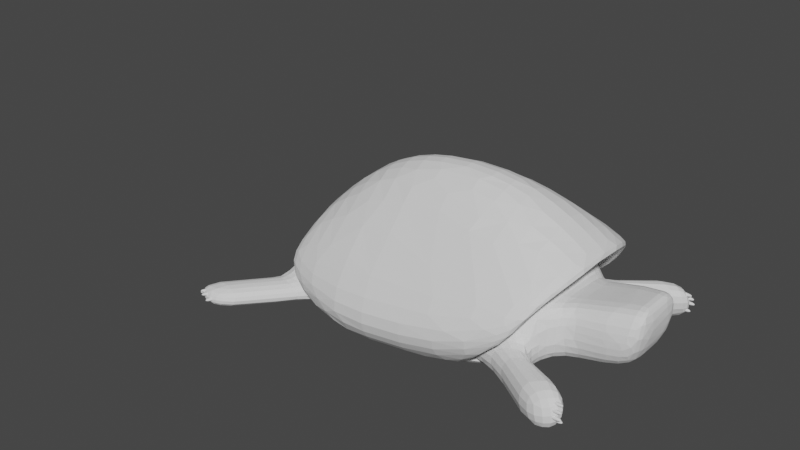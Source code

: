 # Source: tortuga.blend  (saved by Blender 3.2.14; exported with 4.5.12 LTS)
import bpy
from mathutils import Matrix  # noqa: F401  (used for matrix-valued properties, if any)

bpy.ops.wm.read_factory_settings(use_empty=True)
scene = bpy.context.scene
scene.name = 'Scene'

# ---- collections
col_collection = bpy.data.collections.new('Collection'); scene.collection.children.link(col_collection)

# ---- world
world_world = bpy.data.worlds.new('World'); scene.world = world_world
world_world.use_nodes = True; world_world.node_tree.nodes.clear()
_N = world_world.node_tree.nodes; _L = world_world.node_tree.links
n0 = _N.new('ShaderNodeOutputWorld'); n0.name = 'World Output'; n0.location = (300, 300)
n1 = _N.new('ShaderNodeBackground'); n1.name = 'Background'; n1.location = (10, 300)
n1.inputs[0].default_value = (0.05088, 0.05088, 0.05088, 1.0)
_L.new(n1.outputs[0], n0.inputs[0])
n0.is_active_output = True
world_world.color = (0.05088, 0.05088, 0.05088)
world_world.use_sun_shadow = False
world_world.sun_shadow_jitter_overblur = 0.0

# ---- meshes
me_cube = bpy.data.meshes.new('Cube')
me_cube.from_pydata([(-1.496, -0.9342, -0.5793), (-1.688, -0.8326, -0.3228), (1.292, -1.0, -0.1162), (1.421, -0.9292, 0.1872), (0.009172, -0.75, 0.3516), (-1.539, 0.0, 0.2119), (-0.8129, -0.75, 0.2352), (1.689, 0.0, 0.5225), (0.8442, -1.0, -0.5521), (-0.8128, -1.0, -0.8113), (0.009196, -1.0, -0.7252), (-0.8131, -1.256, -0.4381), (0.8443, -1.243, -0.1787), (0.009145, -1.276, -0.3519), (-0.8122, 0.0, 0.9253), (0.8438, -7.451e-09, 1.036), (0.009254, 0.0, 1.132), (-1.674, -0.75, -0.1719), (1.689, -0.3677, 0.5052), (-1.6, -0.3677, 0.1458), (1.543, -0.75, 0.3663), (-0.8127, -0.3677, 0.711), (0.0092, -0.3677, 0.8576), (0.8441, -0.3677, 0.8961), (0.8442, -0.75, 0.4575), (1.153, 0.0, -0.6702), (-1.413, 0.0, -0.9294), (0.009196, 0.0, -0.8433), (0.009196, -0.5903, -0.868), (-1.413, -0.5903, -0.9541), (1.153, -0.5903, -0.6949), (-0.001022, -0.7952, -0.7899), (0.7594, -0.7952, -0.6569), (-0.8632, -0.7952, -0.8561)], [], [(22, 4, 24, 23), (6, 17, 1, 11), (9, 11, 1, 0), (20, 24, 12, 3), (21, 19, 17, 6), (6, 11, 13, 4), (4, 13, 12, 24), (11, 9, 10, 13), (13, 10, 8, 12), (2, 3, 12, 8), (16, 22, 23, 15), (14, 21, 22, 16), (18, 23, 24, 20), (7, 15, 23, 18), (14, 5, 19, 21), (21, 6, 4, 22), (28, 29, 26, 27), (30, 28, 27, 25), (32, 31, 28, 30), (31, 33, 29, 28), (10, 9, 33, 31), (8, 10, 31, 32)])
_uv = me_cube.uv_layers.new(name='UVMap')
_uv.uv.foreach_set('vector', [0.75, 0.6916, 0.75, 0.7208, 0.6875, 0.7188, 0.6875, 0.6875, 0.8054, 0.7188, 0.864, 0.7188, 0.865, 0.737, 0.8054, 0.75, 0.375, 0.9304, 0.625, 0.9304, 0.6679, 0.9919, 0.5263, 0.9769, 0.625, 0.7188, 0.6875, 0.7188, 0.6875, 0.75, 0.6275, 0.7449, 0.8054, 0.6875, 0.859, 0.6875, 0.864, 0.7188, 0.8054, 0.7188, 0.8054, 0.7188, 0.8054, 0.75, 0.75, 0.75, 0.75, 0.7208, 0.75, 0.7208, 0.75, 0.75, 0.6875, 0.75, 0.6875, 0.7188, 0.625, 0.9304, 0.375, 0.9304, 0.375, 0.875, 0.4814, 0.875, 0.4814, 0.875, 0.375, 0.875, 0.375, 0.8125, 0.625, 0.8125, 0.375, 0.75, 0.6275, 0.7449, 0.625, 0.8125, 0.375, 0.8125, 0.75, 0.6333, 0.75, 0.6916, 0.6875, 0.6875, 0.6876, 0.625, 0.8053, 0.625, 0.8054, 0.6875, 0.75, 0.6916, 0.75, 0.6333, 0.625, 0.6875, 0.6875, 0.6875, 0.6875, 0.7188, 0.625, 0.7188, 0.625, 0.625, 0.6876, 0.625, 0.6875, 0.6875, 0.625, 0.6875, 0.8053, 0.625, 0.8548, 0.625, 0.859, 0.6875, 0.8054, 0.6875, 0.8054, 0.6875, 0.8054, 0.7188, 0.75, 0.7208, 0.75, 0.6916, 0.375, 0.875, 0.375, 0.9304, 0.375, 0.9304, 0.375, 0.875, 0.375, 0.8125, 0.375, 0.875, 0.375, 0.875, 0.375, 0.8125, 0.375, 0.8125, 0.375, 0.875, 0.375, 0.875, 0.375, 0.8125, 0.375, 0.875, 0.375, 0.9304, 0.375, 0.9304, 0.375, 0.875, 0.375, 0.875, 0.375, 0.9304, 0.375, 0.9304, 0.375, 0.875, 0.375, 0.8125, 0.375, 0.875, 0.375, 0.875, 0.375, 0.8125])
me_cube.update()
me_cube_001 = bpy.data.meshes.new('Cube.001')
me_cube_001.from_pydata([(-1.835, -0.8023, -0.8024), (1.256, -0.8023, -0.5572), (0.9909, -0.8023, -0.6311), (-0.8128, -0.8023, -0.8113), (0.009196, -0.8023, -0.7252), (-1.835, 0.0, -0.8024), (1.256, 0.0, -0.5572), (0.9909, 0.0, -0.6311), (-0.8128, 0.0, -0.8113), (0.009196, 0.0, -0.7252), (1.226, -0.5851, 0.5704), (0.788, -0.5851, 0.5725), (-0.8342, -0.5851, 0.2353), (-0.02948, -0.5851, 0.4026), (0.8903, 0.0, 0.5168), (0.5456, 0.0, 0.5383), (-0.7306, 0.0, 0.273), (-0.09749, 0.0, 0.4046), (1.279, -0.6937, 0.08794), (0.8161, -0.6937, 0.01023), (-0.01014, -0.6937, -0.1613), (-0.8235, -0.6937, -0.288), (-1.648, -0.6937, -0.3691), (-1.875, 0.0, -0.3465), (1.289, 0.0, 0.09407), (2.17, 0.0, -0.3443), (2.17, -0.2466, -0.3443), (2.249, -0.2926, 0.2521), (2.249, 0.0, 0.2252), (1.456, 0.0, 0.05938), (1.456, -0.334, 0.08622), (1.422, 0.0, -0.516), (1.422, -0.4426, -0.516), (2.273, -0.3469, -0.03151), (2.273, 0.0, -0.04493), (1.456, -0.3883, -0.1087), (1.999, -0.3829, -0.3995), (2.147, -0.3112, 0.2706), (1.999, 0.0, -0.3995), (2.147, 0.0, 0.2438), (2.145, -0.4226, -0.04254), (1.764, -0.3672, 0.1784), (1.764, 0.0, 0.1516), (1.671, -0.3465, -0.5006), (1.671, 0.0, -0.5006), (1.763, -0.4215, -0.07564), (0.9035, -0.748, -0.3104), (-0.0004738, -0.748, -0.4432), (-1.835, -0.748, -0.595), (1.267, -0.748, -0.2346), (-0.8181, -0.748, -0.5496), (-1.954, 0.0, -0.5745), (1.752, -0.9838, -0.5999), (1.46, -1.115, -0.6993), (1.337, -1.098, -0.268), (1.738, -0.9181, -0.166), (2.152, -1.18, -0.5843), (1.889, -1.404, -0.6882), (1.757, -1.424, -0.2376), (2.117, -1.116, -0.1311), (-1.394, -0.8023, -0.8062), (-1.394, 0.0, -0.8062), (-1.403, -0.5851, 0.1171), (-1.178, 0.0, 0.18), (-1.398, -0.6937, -0.3446), (-1.396, -0.748, -0.5754), (-2.064, -1.602, -0.816), (-2.489, -1.481, -0.8121), (-2.474, -1.429, -0.6047), (-2.052, -1.549, -0.5851), (-1.499, -0.9195, -0.5991), (-1.526, -0.9473, -0.8331), (-1.961, -0.8922, -0.7821), (-1.934, -0.8621, -0.5715), (-1.776, -1.234, -0.5921), (-2.204, -1.145, -0.5881), (-1.795, -1.275, -0.8245), (-2.225, -1.187, -0.7971)], [], [(1, 2, 7, 6), (2, 4, 9, 7), (60, 0, 5, 61), (4, 3, 8, 9), (19, 18, 10, 11), (20, 19, 11, 13), (64, 21, 12, 62), (21, 20, 13, 12), (11, 10, 14, 15), (13, 11, 15, 17), (62, 12, 16, 63), (12, 13, 17, 16), (22, 62, 63, 23), (24, 14, 10, 18), (40, 36, 26, 33), (48, 22, 23, 51), (50, 47, 20, 21), (65, 50, 21, 64), (47, 46, 19, 20), (46, 49, 18, 19), (34, 28, 27, 33), (36, 38, 25, 26), (39, 37, 27, 28), (25, 34, 33, 26), (37, 40, 33, 27), (41, 45, 40, 37), (42, 41, 37, 39), (43, 44, 38, 36), (45, 43, 36, 40), (35, 32, 43, 45), (32, 31, 44, 43), (29, 30, 41, 42), (30, 35, 45, 41), (4, 2, 46, 47), (30, 29, 24, 18), (3, 4, 47, 50), (0, 48, 51, 5), (49, 1, 32, 35), (60, 3, 50, 65), (32, 1, 6, 31), (18, 49, 35, 30), (2, 1, 52, 53), (1, 49, 55, 52), (46, 2, 53, 54), (49, 46, 54, 55), (54, 53, 57, 58), (57, 56, 59, 58), (52, 55, 59, 56), (53, 52, 56, 57), (55, 54, 58, 59), (76, 74, 69, 66), (48, 65, 64, 22), (22, 64, 62), (3, 60, 61, 8), (67, 66, 69, 68), (77, 76, 66, 67), (74, 75, 68, 69), (75, 77, 67, 68), (48, 0, 72, 73), (65, 48, 73, 70), (0, 60, 71, 72), (60, 65, 70, 71), (73, 72, 77, 75), (70, 73, 75, 74), (72, 71, 76, 77), (71, 70, 74, 76)])
_uv = me_cube_001.uv_layers.new(name='UVMap')
_uv.uv.foreach_set('vector', [0.0, 0.0, 0.0, 0.0, 0.0, 0.0, 0.0, 0.0, 0.0, 0.0, 0.0, 0.0, 0.0, 0.0, 0.0, 0.0, 0.0, 0.0, 0.0, 0.0, 0.0, 0.0, 0.0, 0.0, 0.0, 0.0, 0.0, 0.0, 0.0, 0.0, 0.0, 0.0, 0.0, 0.0, 0.0, 0.0, 0.0, 0.0, 0.0, 0.0, 0.0, 0.0, 0.0, 0.0, 0.0, 0.0, 0.0, 0.0, 0.0, 0.0, 0.0, 0.0, 0.0, 0.0, 0.0, 0.0, 0.0, 0.0, 0.0, 0.0, 0.0, 0.0, 0.0, 0.0, 0.0, 0.0, 0.0, 0.0, 0.0, 0.0, 0.0, 0.0, 0.0, 0.0, 0.0, 0.0, 0.0, 0.0, 0.0, 0.0, 0.0, 0.0, 0.0, 0.0, 0.0, 0.0, 0.0, 0.0, 0.0, 0.0, 0.0, 0.0, 0.0, 0.0, 0.0, 0.0, 0.0, 0.0, 0.0, 0.0, 0.0, 0.0, 0.0, 0.0, 0.0, 0.0, 0.0, 0.0, 0.0, 0.0, 0.0, 0.0, 0.0, 0.0, 0.0, 0.0, 0.0, 0.0, 0.0, 0.0, 0.0, 0.0, 0.0, 0.0, 0.0, 0.0, 0.0, 0.0, 0.0, 0.0, 0.0, 0.0, 0.0, 0.0, 0.0, 0.0, 0.0, 0.0, 0.0, 0.0, 0.0, 0.0, 0.0, 0.0, 0.0, 0.0, 0.0, 0.0, 0.0, 0.0, 0.0, 0.0, 0.0, 0.0, 0.0, 0.0, 0.0, 0.0, 0.0, 0.0, 0.0, 0.0, 0.0, 0.0, 0.0, 0.0, 0.0, 0.0, 0.0, 0.0, 0.0, 0.0, 0.0, 0.0, 0.0, 0.0, 0.0, 0.0, 0.0, 0.0, 0.0, 0.0, 0.0, 0.0, 0.0, 0.0, 0.0, 0.0, 0.0, 0.0, 0.0, 0.0, 0.0, 0.0, 0.0, 0.0, 0.0, 0.0, 0.0, 0.0, 0.0, 0.0, 0.0, 0.0, 0.0, 0.0, 0.0, 0.0, 0.0, 0.0, 0.0, 0.0, 0.0, 0.0, 0.0, 0.0, 0.0, 0.0, 0.0, 0.0, 0.0, 0.0, 0.0, 0.0, 0.0, 0.0, 0.0, 0.0, 0.0, 0.0, 0.0, 0.0, 0.0, 0.0, 0.0, 0.0, 0.0, 0.0, 0.0, 0.0, 0.0, 0.0, 0.0, 0.0, 0.0, 0.0, 0.0, 0.0, 0.0, 0.0, 0.0, 0.0, 0.0, 0.0, 0.0, 0.0, 0.0, 0.0, 0.0, 0.0, 0.0, 0.0, 0.0, 0.0, 0.0, 0.0, 0.0, 0.0, 0.0, 0.0, 0.0, 0.0, 0.0, 0.0, 0.0, 0.0, 0.0, 0.0, 0.0, 0.0, 0.0, 0.0, 0.0, 0.0, 0.0, 0.0, 0.0, 0.0, 0.0, 0.0, 0.0, 0.0, 0.0, 0.0, 0.0, 0.0, 0.0, 0.0, 0.0, 0.0, 0.0, 0.0, 0.0, 0.0, 0.0, 0.0, 0.0, 0.0, 0.0, 0.0, 0.0, 0.0, 0.0, 0.0, 0.0, 0.0, 0.0, 0.0, 0.0, 0.0, 0.0, 0.0, 0.0, 0.0, 0.0, 0.0, 0.0, 0.0, 0.0, 0.0, 0.0, 0.0, 0.0, 0.0, 0.0, 0.0, 0.0, 0.0, 0.0, 0.0, 0.0, 0.0, 0.0, 0.0, 0.0, 0.0, 0.0, 0.0, 0.0, 0.0, 0.0, 0.0, 0.0, 0.0, 0.0, 0.0, 0.0, 0.0, 0.0, 0.0, 0.0, 0.0, 0.0, 0.0, 0.0, 0.0, 0.0, 0.0, 0.0, 0.0, 0.0, 0.0, 0.0, 0.0, 0.0, 0.0, 0.0, 0.0, 0.0, 0.0, 0.0, 0.0, 0.0, 0.0, 0.0, 0.0, 0.0, 0.0, 0.0, 0.0, 0.0, 0.0, 0.0, 0.0, 0.0, 0.0, 0.0, 0.0, 0.0, 0.0, 0.0, 0.0, 0.0, 0.0, 0.0, 0.0, 0.0, 0.0, 0.0, 0.0, 0.0, 0.0, 0.0, 0.0, 0.0, 0.0, 0.0, 0.0, 0.0, 0.0, 0.0, 0.0, 0.0, 0.0, 0.0, 0.0, 0.0, 0.0, 0.0, 0.0, 0.0, 0.0, 0.0, 0.0, 0.0, 0.0, 0.0, 0.0, 0.0, 0.0, 0.0, 0.0, 0.0, 0.0, 0.0, 0.0, 0.0, 0.0, 0.0, 0.0, 0.0, 0.0, 0.0, 0.0, 0.0, 0.0, 0.0, 0.0, 0.0, 0.0, 0.0, 0.0, 0.0, 0.0, 0.0, 0.0, 0.0, 0.0, 0.0, 0.0, 0.0, 0.0, 0.0, 0.0, 0.0, 0.0, 0.0, 0.0, 0.0, 0.0, 0.0, 0.0, 0.0, 0.0, 0.0, 0.0, 0.0, 0.0, 0.0, 0.0, 0.0, 0.0, 0.0, 0.0, 0.0, 0.0, 0.0, 0.0, 0.0, 0.0, 0.0, 0.0, 0.0, 0.0, 0.0, 0.0, 0.0, 0.0, 0.0, 0.0, 0.0, 0.0, 0.0, 0.0, 0.0, 0.0, 0.0, 0.0, 0.0, 0.0, 0.0, 0.0, 0.0, 0.0, 0.0, 0.0])
me_cube_001.update()
me_cube_002 = bpy.data.meshes.new('Cube.002')
me_cube_002.from_pydata([(-4.271, 0.7646, -2.229), (-4.271, 0.7646, -0.2289), (-4.271, 2.765, -2.229), (-4.271, 2.765, -0.2289), (2.313, 0.7646, -2.229), (2.313, 0.7646, -0.2289), (2.313, 2.765, -2.229), (2.313, 2.765, -0.2289), (-3.629, -1.0, -4.933), (-3.629, -1.0, -2.933), (-3.629, 1.0, -4.933), (-3.629, 1.0, -2.933), (2.955, -1.0, -4.933), (2.955, -1.0, -2.933), (2.955, 1.0, -4.933), (2.955, 1.0, -2.933), (-3.231, -1.686, -7.932), (-3.231, -1.686, -5.932), (-3.231, 0.3141, -7.932), (-3.231, 0.3141, -5.932), (3.353, -1.686, -7.932), (3.353, -1.686, -5.932), (3.353, 0.3141, -7.932), (3.353, 0.3141, -5.932), (-3.938, 0.7961, -10.89), (-3.938, 0.7961, -8.888), (-3.938, 2.796, -10.89), (-3.938, 2.796, -8.888), (2.646, 0.7961, -10.89), (2.646, 0.7961, -8.888), (2.646, 2.796, -10.89), (2.646, 2.796, -8.888)], [], [(22, 23, 21, 20), (2, 3, 7, 6), (6, 7, 5, 4), (4, 5, 1, 0), (2, 6, 4, 0), (7, 3, 1, 5), (18, 19, 23, 22), (10, 11, 15, 14), (14, 15, 13, 12), (12, 13, 9, 8), (10, 14, 12, 8), (15, 11, 9, 13), (20, 21, 17, 16), (18, 22, 20, 16), (23, 19, 17, 21), (26, 27, 31, 30), (30, 31, 29, 28), (28, 29, 25, 24), (26, 30, 28, 24), (31, 27, 25, 29)])
_uv = me_cube_002.uv_layers.new(name='UVMap')
_uv.uv.foreach_set('vector', [0.375, 0.5, 0.625, 0.5, 0.625, 0.75, 0.375, 0.75, 0.375, 0.25, 0.625, 0.25, 0.625, 0.5, 0.375, 0.5, 0.375, 0.5, 0.625, 0.5, 0.625, 0.75, 0.375, 0.75, 0.375, 0.75, 0.625, 0.75, 0.625, 1.0, 0.375, 1.0, 0.125, 0.5, 0.375, 0.5, 0.375, 0.75, 0.125, 0.75, 0.625, 0.5, 0.875, 0.5, 0.875, 0.75, 0.625, 0.75, 0.375, 0.25, 0.625, 0.25, 0.625, 0.5, 0.375, 0.5, 0.375, 0.25, 0.625, 0.25, 0.625, 0.5, 0.375, 0.5, 0.375, 0.5, 0.625, 0.5, 0.625, 0.75, 0.375, 0.75, 0.375, 0.75, 0.625, 0.75, 0.625, 1.0, 0.375, 1.0, 0.125, 0.5, 0.375, 0.5, 0.375, 0.75, 0.125, 0.75, 0.625, 0.5, 0.875, 0.5, 0.875, 0.75, 0.625, 0.75, 0.375, 0.75, 0.625, 0.75, 0.625, 1.0, 0.375, 1.0, 0.125, 0.5, 0.375, 0.5, 0.375, 0.75, 0.125, 0.75, 0.625, 0.5, 0.875, 0.5, 0.875, 0.75, 0.625, 0.75, 0.375, 0.25, 0.625, 0.25, 0.625, 0.5, 0.375, 0.5, 0.375, 0.5, 0.625, 0.5, 0.625, 0.75, 0.375, 0.75, 0.375, 0.75, 0.625, 0.75, 0.625, 1.0, 0.375, 1.0, 0.125, 0.5, 0.375, 0.5, 0.375, 0.75, 0.125, 0.75, 0.625, 0.5, 0.875, 0.5, 0.875, 0.75, 0.625, 0.75])
me_cube_002.update()
me_cube_003 = bpy.data.meshes.new('Cube.003')
me_cube_003.from_pydata([(-7.859, 0.8336, -1.786), (-8.533, 0.8154, 0.09633), (-7.964, 2.831, -1.805), (-8.638, 2.813, 0.07804), (-1.67, 1.18, 0.4331), (-2.344, 1.162, 2.316), (-1.775, 3.177, 0.4148), (-2.45, 3.159, 2.298), (-6.083, -0.956, -4.651), (-6.46, -0.9616, -2.687), (-6.142, 1.043, -4.656), (-6.518, 1.038, -2.692), (0.3798, -0.7627, -3.412), (0.003467, -0.7683, -1.448), (0.3211, 1.236, -3.418), (-0.05526, 1.231, -1.453), (-5.756, -1.583, -7.272), (-5.756, -1.583, -5.272), (-5.756, 0.4171, -7.272), (-5.756, 0.4171, -5.272), (0.8276, -1.583, -7.272), (0.8276, -1.583, -5.272), (0.8276, 0.4171, -7.272), (0.8276, 0.4171, -5.272), (-5.487, 0.2085, -8.99), (-5.228, 0.2059, -7.007), (-5.447, 2.208, -8.993), (-5.187, 2.205, -7.01), (1.039, 0.07502, -9.846), (1.299, 0.07238, -7.863), (1.079, 2.075, -9.849), (1.339, 2.072, -7.866)], [], [(22, 23, 21, 20), (2, 3, 7, 6), (6, 7, 5, 4), (4, 5, 1, 0), (2, 6, 4, 0), (7, 3, 1, 5), (18, 19, 23, 22), (10, 11, 15, 14), (14, 15, 13, 12), (12, 13, 9, 8), (10, 14, 12, 8), (15, 11, 9, 13), (20, 21, 17, 16), (18, 22, 20, 16), (23, 19, 17, 21), (26, 27, 31, 30), (30, 31, 29, 28), (28, 29, 25, 24), (26, 30, 28, 24), (31, 27, 25, 29)])
_uv = me_cube_003.uv_layers.new(name='UVMap')
_uv.uv.foreach_set('vector', [0.375, 0.5, 0.625, 0.5, 0.625, 0.75, 0.375, 0.75, 0.375, 0.25, 0.625, 0.25, 0.625, 0.5, 0.375, 0.5, 0.375, 0.5, 0.625, 0.5, 0.625, 0.75, 0.375, 0.75, 0.375, 0.75, 0.625, 0.75, 0.625, 1.0, 0.375, 1.0, 0.125, 0.5, 0.375, 0.5, 0.375, 0.75, 0.125, 0.75, 0.625, 0.5, 0.875, 0.5, 0.875, 0.75, 0.625, 0.75, 0.375, 0.25, 0.625, 0.25, 0.625, 0.5, 0.375, 0.5, 0.375, 0.25, 0.625, 0.25, 0.625, 0.5, 0.375, 0.5, 0.375, 0.5, 0.625, 0.5, 0.625, 0.75, 0.375, 0.75, 0.375, 0.75, 0.625, 0.75, 0.625, 1.0, 0.375, 1.0, 0.125, 0.5, 0.375, 0.5, 0.375, 0.75, 0.125, 0.75, 0.625, 0.5, 0.875, 0.5, 0.875, 0.75, 0.625, 0.75, 0.375, 0.75, 0.625, 0.75, 0.625, 1.0, 0.375, 1.0, 0.125, 0.5, 0.375, 0.5, 0.375, 0.75, 0.125, 0.75, 0.625, 0.5, 0.875, 0.5, 0.875, 0.75, 0.625, 0.75, 0.375, 0.25, 0.625, 0.25, 0.625, 0.5, 0.375, 0.5, 0.375, 0.5, 0.625, 0.5, 0.625, 0.75, 0.375, 0.75, 0.375, 0.75, 0.625, 0.75, 0.625, 1.0, 0.375, 1.0, 0.125, 0.5, 0.375, 0.5, 0.375, 0.75, 0.125, 0.75, 0.625, 0.5, 0.875, 0.5, 0.875, 0.75, 0.625, 0.75])
me_cube_003.update()

# ---- objects
ob_empty = bpy.data.objects.new('Empty', None)
ob_cube = bpy.data.objects.new('Cube', me_cube)
ob_empty_001 = bpy.data.objects.new('Empty.001', None)
ob_cube_001 = bpy.data.objects.new('Cube.001', me_cube_001)
ob_cube_002 = bpy.data.objects.new('Cube.002', me_cube_002)
ob_cube_003 = bpy.data.objects.new('Cube.003', me_cube_003)

# ---- transforms, parenting, visibility, modifiers, constraints
ob_empty.location = (0.0, 3.465, 3.63)
ob_empty.rotation_euler = (1.571, -0.0, -0.0)
ob_empty.empty_display_type = 'IMAGE'
ob_empty.empty_display_size = 5.0
ob_cube.location = (0.0, 0.0, 0.00097)
_m = ob_cube.modifiers.new('Mirror', 'MIRROR')
_m.use_axis = (False, True, False)
_m.use_clip = True
_m = ob_cube.modifiers.new('Solidify', 'SOLIDIFY')
_m.thickness = 0.17
_m = ob_cube.modifiers.new('Subdivision', 'SUBSURF')
_m = ob_cube.modifiers.new('Decimate', 'DECIMATE')
_m.ratio = 0.4
ob_empty_001.location = (0.0, 2.262, 0.0)
ob_empty_001.rotation_euler = (1.571, -0.0, 0.0)
ob_empty_001.empty_display_type = 'IMAGE'
ob_empty_001.empty_display_size = 5.0
ob_cube_001.location = (0.0, 0.0, 0.0)
_m = ob_cube_001.modifiers.new('Mirror', 'MIRROR')
_m.use_axis = (False, True, False)
_m.use_clip = True
_m = ob_cube_001.modifiers.new('Solidify', 'SOLIDIFY')
_m.thickness = 0.1
_m = ob_cube_001.modifiers.new('Subdivision', 'SUBSURF')
_m = ob_cube_001.modifiers.new('Decimate', 'DECIMATE')
_m.ratio = 0.4
ob_cube_002.location = (1.979, -1.225, -0.2924)
ob_cube_002.scale = (0.02, 0.02, 0.02)
_m = ob_cube_002.modifiers.new('Subdivision', 'SUBSURF')
_m = ob_cube_002.modifiers.new('Mirror', 'MIRROR')
_m.use_axis = (False, True, False)
_m.mirror_object = ob_cube_001
ob_cube_003.location = (-2.234, -1.566, -0.6729)
ob_cube_003.rotation_euler = (-1.416, 3.822e-07, 3.929)
ob_cube_003.scale = (0.02, 0.02, 0.02)
_m = ob_cube_003.modifiers.new('Subdivision', 'SUBSURF')
_m = ob_cube_003.modifiers.new('Mirror', 'MIRROR')
_m.use_axis = (False, True, False)
_m.mirror_object = ob_cube_001

# ---- collection membership
col_collection.objects.link(ob_empty)
col_collection.objects.link(ob_cube)
col_collection.objects.link(ob_empty_001)
col_collection.objects.link(ob_cube_001)
col_collection.objects.link(ob_cube_002)
col_collection.objects.link(ob_cube_003)

# ---- scene / render settings (as saved in the file)
scene.frame_start = 1; scene.frame_end = 250; scene.frame_set(1)
scene.render.engine = 'BLENDER_EEVEE_NEXT'
scene.cycles.sampling_pattern = 'TABULATED_SOBOL'
scene.cycles.use_light_tree = False
scene.view_settings.view_transform = 'Filmic'
bpy.context.view_layer.update()

# ---- added for rendering (the .blend has no active camera and no usable light): camera, sun
cam_auto = bpy.data.cameras.new('AutoCamera')
cam_auto.lens = 50.0
cam_auto.sensor_width = 36.0
cam_auto.clip_end = 1000.0
ob_auto_camera = bpy.data.objects.new('AutoCamera', cam_auto)
scene.collection.objects.link(ob_auto_camera)
ob_auto_camera.location = (5.88884, -8.00899, 5.37251)
ob_auto_camera.rotation_euler = (1.09748, -7.21219e-08, 0.694738)
scene.camera = ob_auto_camera
light_auto_sun = bpy.data.lights.new('AutoSun', 'SUN')
light_auto_sun.energy = 3.0
light_auto_sun.angle = 0.0523599
ob_auto_sun = bpy.data.objects.new('AutoSun', light_auto_sun)
scene.collection.objects.link(ob_auto_sun)
ob_auto_sun.rotation_euler = (0.872665, 0.174533, 0.523599)
bpy.context.view_layer.update()
